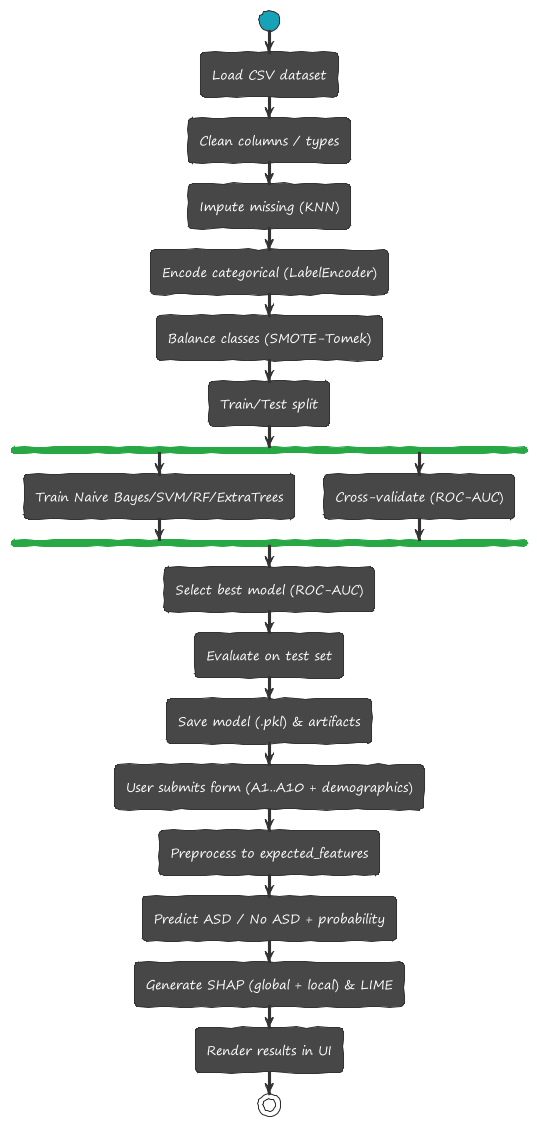

The diagram above was rendered by PlantUML. Its source (embedded in the PNG):
@startuml
!theme sketchy

start
:Load CSV dataset;
:Clean columns / types;
:Impute missing (KNN);
:Encode categorical (LabelEncoder);
:Balance classes (SMOTE-Tomek);
:Train/Test split;

fork
  :Train Naive Bayes/SVM/RF/ExtraTrees;
fork again
  :Cross-validate (ROC-AUC);
end fork

:Select best model (ROC-AUC);
:Evaluate on test set;
:Save model (.pkl) & artifacts;

:User submits form (A1..A10 + demographics);
:Preprocess to expected_features;
:Predict ASD / No ASD + probability;

:Generate SHAP (global + local) & LIME;
:Render results in UI;
stop
@enduml